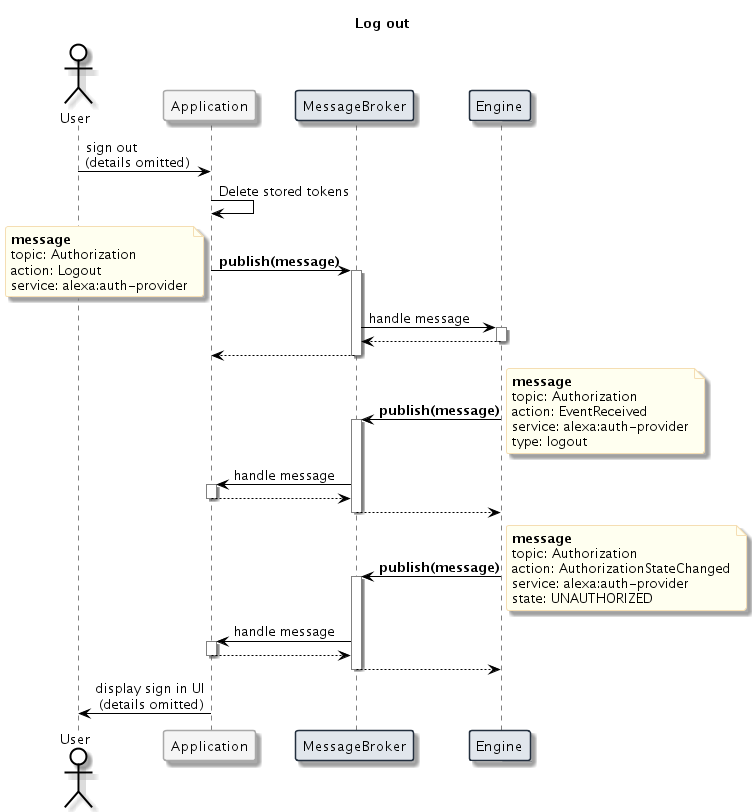

The diagram above was rendered by PlantUML. Its source (embedded in the PNG):
@startuml
skinparam sequenceMessageAlign direction
skinparam lifelineStrategy nosolid

<style>
sequenceDiagram {
	.alexa {
    	RoundCorner 5
        BackgroundColor #E2F5FA
        LineColor #05A0D1
    }
    .engine {
    	RoundCorner 5
        BackgroundColor #E1E6EC
        LineColor #232F3E
    }
    .client {
    	RoundCorner 5
    	BackgroundColor WhiteSmoke
        LineColor DarkGrey
    }
    .amazonservice {
    	RoundCorner 5
    	BackgroundColor #FFEBCC
        LineColor #FF9900
    }
    actor {
    	BackgroundColor White
    	LineColor Black
    }
    arrow {
    	LineColor Black
    }
    lifeline {
    	LineColor Grey
        LineStyle 4
    }
    .message {
    	BackgroundColor Ivory
        LineColor Wheat
        RoundCorner 5
    }
    .callout {
    	BackgroundColor Linen
        LineColor Tan
        RoundCorner 5
    }
}
</style>

actor User order 20
participant Application <<client>> order 30
participant MessageBroker <<engine>> order 40
participant Engine as Engine <<engine>> order 45

Title: Log out

User -> Application : sign out\n(details omitted)
Application -> Application: Delete stored tokens

Application -> MessageBroker : **publish(message)**
note <<message>> left 
**message**
topic: Authorization
action: Logout
service: alexa:auth-provider
end note
activate MessageBroker
MessageBroker -> Engine: handle message
activate Engine
Engine --> MessageBroker
deactivate Engine
MessageBroker --> Application
deactivate MessageBroker

Engine -> MessageBroker: **publish(message)**
note <<message>> right 
**message**
topic: Authorization
action: EventReceived
service: alexa:auth-provider
type: logout
end note
activate MessageBroker
MessageBroker -> Application: handle message
activate Application
Application --> MessageBroker
deactivate Application
MessageBroker --> Engine 
deactivate MessageBroker

Engine -> MessageBroker: **publish(message)**
note <<message>> right 
**message**
topic: Authorization
action: AuthorizationStateChanged
service: alexa:auth-provider
state: UNAUTHORIZED
end note
activate MessageBroker
MessageBroker -> Application: handle message
activate Application
Application --> MessageBroker
deactivate Application
MessageBroker --> Engine 
deactivate MessageBroker

Application -> User: display sign in UI\n (details omitted)
@enduml